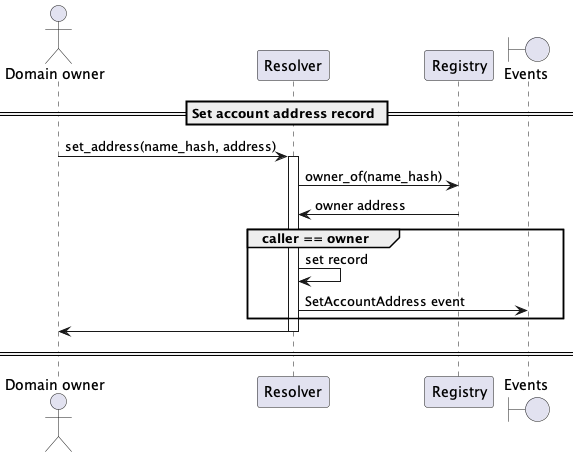

The diagram above was rendered by PlantUML. Its source (embedded in the PNG):
@startuml
'https://plantuml.com/sequence-diagram

'autonumber
actor "Domain owner"
participant "Resolver"
participant "Registry"
boundary "Events"

== Set account address record ==

"Domain owner" -> Resolver: set_address(name_hash, address)
activate Resolver
Resolver -> Registry: owner_of(name_hash)
Registry -> Resolver: owner address
group caller == owner
    Resolver -> Resolver: set record
    Resolver -> Events: SetAccountAddress event
end
Resolver -> "Domain owner"
deactivate Resolver

== ==

@enduml